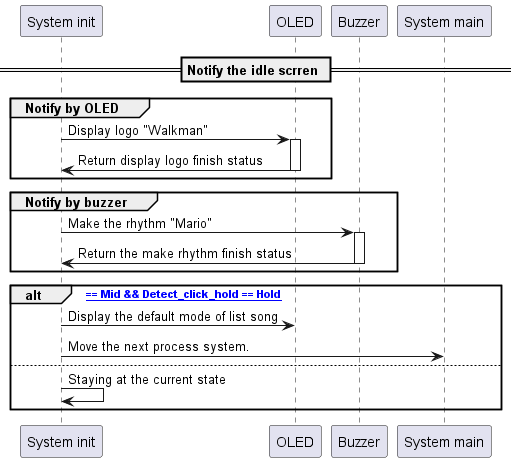

The diagram above was rendered by PlantUML. Its source (embedded in the PNG):
@startuml system_idle_screen

participant "System init"   as    System_init
participant "OLED"          as    OLED
participant "Buzzer"        as    Buzzer
participant "System main"   as    System_main


== Notify the idle scrren ==

group Notify by OLED
System_init -> OLED: Display logo "Walkman"
activate OLED
OLED -> System_init: Return display logo finish status
deactivate OLED
end

group Notify by buzzer
System_init -> Buzzer: Make the rhythm "Mario"
activate Buzzer
Buzzer -> System_init: Return the make rhythm finish status
deactivate Buzzer
end

alt [Detect_button_press == Mid && Detect_click_hold == Hold]
    System_init -> OLED: Display the default mode of list song
    System_init -> System_main: Move the next process system.
else
    System_init -> System_init: Staying at the current state
end

@enduml